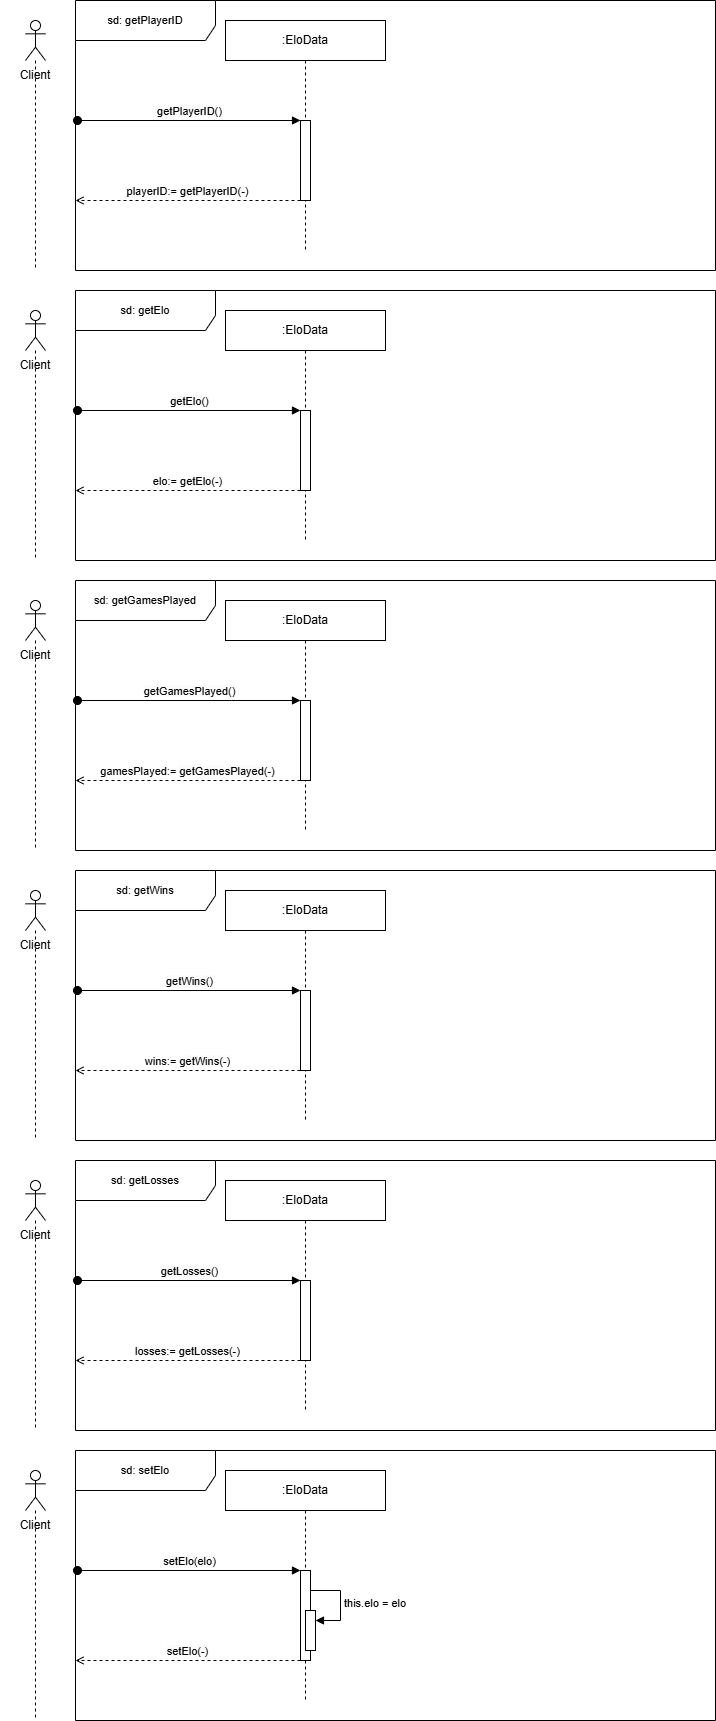

The diagram above was exported from draw.io. Its source (the exported page's mxGraphModel, read from the mxfile embedded in the PNG):
<mxGraphModel dx="2066" dy="-1057" grid="1" gridSize="10" guides="1" tooltips="1" connect="1" arrows="1" fold="1" page="1" pageScale="1" pageWidth="850" pageHeight="1100" math="0" shadow="0">
  <root>
    <mxCell id="0" />
    <mxCell id="1" parent="0" />
    <mxCell id="PDDjMf4dz3KiuBHdU7Hh-1" value="&lt;font style=&quot;font-size: 11px;&quot;&gt;sd: getPlayerID&lt;/font&gt;" style="shape=umlFrame;whiteSpace=wrap;html=1;pointerEvents=0;width=140;height=40;" vertex="1" parent="1">
      <mxGeometry x="110" y="2230" width="640" height="270" as="geometry" />
    </mxCell>
    <mxCell id="PDDjMf4dz3KiuBHdU7Hh-2" value="&lt;span style=&quot;font-size: 11px; text-wrap-mode: wrap; background-color: rgb(251, 251, 251);&quot;&gt;getPlayerID()&lt;/span&gt;" style="html=1;verticalAlign=bottom;startArrow=oval;startFill=1;endArrow=block;startSize=8;curved=0;rounded=0;fontSize=12;" edge="1" parent="1" target="PDDjMf4dz3KiuBHdU7Hh-5">
      <mxGeometry x="0.0045" width="60" relative="1" as="geometry">
        <mxPoint x="112" y="2350" as="sourcePoint" />
        <mxPoint x="325" y="2350" as="targetPoint" />
        <mxPoint as="offset" />
      </mxGeometry>
    </mxCell>
    <mxCell id="PDDjMf4dz3KiuBHdU7Hh-3" value="" style="shape=umlLifeline;perimeter=lifelinePerimeter;whiteSpace=wrap;html=1;container=1;dropTarget=0;collapsible=0;recursiveResize=0;outlineConnect=0;portConstraint=eastwest;newEdgeStyle={&quot;curved&quot;:0,&quot;rounded&quot;:0};participant=umlActor;" vertex="1" parent="1">
      <mxGeometry x="60" y="2250" width="20" height="250" as="geometry" />
    </mxCell>
    <mxCell id="PDDjMf4dz3KiuBHdU7Hh-4" value=":EloData" style="shape=umlLifeline;perimeter=lifelinePerimeter;whiteSpace=wrap;html=1;container=1;dropTarget=0;collapsible=0;recursiveResize=0;outlineConnect=0;portConstraint=eastwest;newEdgeStyle={&quot;curved&quot;:0,&quot;rounded&quot;:0};" vertex="1" parent="1">
      <mxGeometry x="260" y="2250" width="160" height="230" as="geometry" />
    </mxCell>
    <mxCell id="PDDjMf4dz3KiuBHdU7Hh-5" value="" style="html=1;points=[[0,0,0,0,5],[0,1,0,0,-5],[1,0,0,0,5],[1,1,0,0,-5]];perimeter=orthogonalPerimeter;outlineConnect=0;targetShapes=umlLifeline;portConstraint=eastwest;newEdgeStyle={&quot;curved&quot;:0,&quot;rounded&quot;:0};" vertex="1" parent="PDDjMf4dz3KiuBHdU7Hh-4">
      <mxGeometry x="75" y="100" width="10" height="80" as="geometry" />
    </mxCell>
    <mxCell id="PDDjMf4dz3KiuBHdU7Hh-6" value="playerID:=&amp;nbsp;&lt;span style=&quot;text-wrap-mode: wrap; background-color: rgb(251, 251, 251);&quot;&gt;getPlayerID(-)&lt;/span&gt;" style="html=1;verticalAlign=bottom;endArrow=open;curved=0;rounded=0;endFill=0;dashed=1;" edge="1" parent="1">
      <mxGeometry width="80" relative="1" as="geometry">
        <mxPoint x="335" y="2430" as="sourcePoint" />
        <mxPoint x="110" y="2430" as="targetPoint" />
      </mxGeometry>
    </mxCell>
    <mxCell id="PDDjMf4dz3KiuBHdU7Hh-7" value="Client" style="text;html=1;align=center;verticalAlign=middle;whiteSpace=wrap;rounded=0;" vertex="1" parent="1">
      <mxGeometry x="35" y="2280" width="70" height="50" as="geometry" />
    </mxCell>
    <mxCell id="PDDjMf4dz3KiuBHdU7Hh-15" value="&lt;font style=&quot;font-size: 11px;&quot;&gt;sd: getElo&lt;/font&gt;" style="shape=umlFrame;whiteSpace=wrap;html=1;pointerEvents=0;width=140;height=40;" vertex="1" parent="1">
      <mxGeometry x="110" y="2520" width="640" height="270" as="geometry" />
    </mxCell>
    <mxCell id="PDDjMf4dz3KiuBHdU7Hh-16" value="&lt;span style=&quot;font-size: 11px; text-wrap-mode: wrap; background-color: rgb(251, 251, 251);&quot;&gt;g&lt;/span&gt;&lt;span style=&quot;font-size: 11px; text-wrap-mode: wrap; background-color: rgb(251, 251, 251);&quot;&gt;etElo()&lt;/span&gt;" style="html=1;verticalAlign=bottom;startArrow=oval;startFill=1;endArrow=block;startSize=8;curved=0;rounded=0;fontSize=12;" edge="1" parent="1" target="PDDjMf4dz3KiuBHdU7Hh-19">
      <mxGeometry x="0.0045" width="60" relative="1" as="geometry">
        <mxPoint x="112" y="2640" as="sourcePoint" />
        <mxPoint x="325" y="2640" as="targetPoint" />
        <mxPoint as="offset" />
      </mxGeometry>
    </mxCell>
    <mxCell id="PDDjMf4dz3KiuBHdU7Hh-17" value="" style="shape=umlLifeline;perimeter=lifelinePerimeter;whiteSpace=wrap;html=1;container=1;dropTarget=0;collapsible=0;recursiveResize=0;outlineConnect=0;portConstraint=eastwest;newEdgeStyle={&quot;curved&quot;:0,&quot;rounded&quot;:0};participant=umlActor;" vertex="1" parent="1">
      <mxGeometry x="60" y="2540" width="20" height="250" as="geometry" />
    </mxCell>
    <mxCell id="PDDjMf4dz3KiuBHdU7Hh-18" value=":EloData" style="shape=umlLifeline;perimeter=lifelinePerimeter;whiteSpace=wrap;html=1;container=1;dropTarget=0;collapsible=0;recursiveResize=0;outlineConnect=0;portConstraint=eastwest;newEdgeStyle={&quot;curved&quot;:0,&quot;rounded&quot;:0};" vertex="1" parent="1">
      <mxGeometry x="260" y="2540" width="160" height="230" as="geometry" />
    </mxCell>
    <mxCell id="PDDjMf4dz3KiuBHdU7Hh-19" value="" style="html=1;points=[[0,0,0,0,5],[0,1,0,0,-5],[1,0,0,0,5],[1,1,0,0,-5]];perimeter=orthogonalPerimeter;outlineConnect=0;targetShapes=umlLifeline;portConstraint=eastwest;newEdgeStyle={&quot;curved&quot;:0,&quot;rounded&quot;:0};" vertex="1" parent="PDDjMf4dz3KiuBHdU7Hh-18">
      <mxGeometry x="75" y="100" width="10" height="80" as="geometry" />
    </mxCell>
    <mxCell id="PDDjMf4dz3KiuBHdU7Hh-20" value="elo:= g&lt;span style=&quot;text-wrap-mode: wrap; background-color: rgb(251, 251, 251);&quot;&gt;etElo(-)&lt;/span&gt;" style="html=1;verticalAlign=bottom;endArrow=open;curved=0;rounded=0;endFill=0;dashed=1;" edge="1" parent="1">
      <mxGeometry width="80" relative="1" as="geometry">
        <mxPoint x="335" y="2720" as="sourcePoint" />
        <mxPoint x="110" y="2720" as="targetPoint" />
      </mxGeometry>
    </mxCell>
    <mxCell id="PDDjMf4dz3KiuBHdU7Hh-21" value="Client" style="text;html=1;align=center;verticalAlign=middle;whiteSpace=wrap;rounded=0;" vertex="1" parent="1">
      <mxGeometry x="35" y="2570" width="70" height="50" as="geometry" />
    </mxCell>
    <mxCell id="PDDjMf4dz3KiuBHdU7Hh-35" value="&lt;font style=&quot;font-size: 11px;&quot;&gt;sd: getGamesPlayed&lt;/font&gt;" style="shape=umlFrame;whiteSpace=wrap;html=1;pointerEvents=0;width=140;height=40;" vertex="1" parent="1">
      <mxGeometry x="110" y="2810" width="640" height="270" as="geometry" />
    </mxCell>
    <mxCell id="PDDjMf4dz3KiuBHdU7Hh-36" value="&lt;span style=&quot;font-size: 11px; text-wrap-mode: wrap; background-color: rgb(251, 251, 251);&quot;&gt;getGamesPlayed&lt;/span&gt;&lt;span style=&quot;font-size: 11px; text-wrap-mode: wrap; background-color: rgb(251, 251, 251);&quot;&gt;()&lt;/span&gt;" style="html=1;verticalAlign=bottom;startArrow=oval;startFill=1;endArrow=block;startSize=8;curved=0;rounded=0;fontSize=12;" edge="1" parent="1" target="PDDjMf4dz3KiuBHdU7Hh-39">
      <mxGeometry x="0.0045" width="60" relative="1" as="geometry">
        <mxPoint x="112" y="2930" as="sourcePoint" />
        <mxPoint x="325" y="2930" as="targetPoint" />
        <mxPoint as="offset" />
      </mxGeometry>
    </mxCell>
    <mxCell id="PDDjMf4dz3KiuBHdU7Hh-37" value="" style="shape=umlLifeline;perimeter=lifelinePerimeter;whiteSpace=wrap;html=1;container=1;dropTarget=0;collapsible=0;recursiveResize=0;outlineConnect=0;portConstraint=eastwest;newEdgeStyle={&quot;curved&quot;:0,&quot;rounded&quot;:0};participant=umlActor;" vertex="1" parent="1">
      <mxGeometry x="60" y="2830" width="20" height="250" as="geometry" />
    </mxCell>
    <mxCell id="PDDjMf4dz3KiuBHdU7Hh-38" value=":EloData" style="shape=umlLifeline;perimeter=lifelinePerimeter;whiteSpace=wrap;html=1;container=1;dropTarget=0;collapsible=0;recursiveResize=0;outlineConnect=0;portConstraint=eastwest;newEdgeStyle={&quot;curved&quot;:0,&quot;rounded&quot;:0};" vertex="1" parent="1">
      <mxGeometry x="260" y="2830" width="160" height="230" as="geometry" />
    </mxCell>
    <mxCell id="PDDjMf4dz3KiuBHdU7Hh-39" value="" style="html=1;points=[[0,0,0,0,5],[0,1,0,0,-5],[1,0,0,0,5],[1,1,0,0,-5]];perimeter=orthogonalPerimeter;outlineConnect=0;targetShapes=umlLifeline;portConstraint=eastwest;newEdgeStyle={&quot;curved&quot;:0,&quot;rounded&quot;:0};" vertex="1" parent="PDDjMf4dz3KiuBHdU7Hh-38">
      <mxGeometry x="75" y="100" width="10" height="80" as="geometry" />
    </mxCell>
    <mxCell id="PDDjMf4dz3KiuBHdU7Hh-40" value="gamesPlayed:=&amp;nbsp;&lt;span style=&quot;text-wrap-mode: wrap; background-color: rgb(251, 251, 251);&quot;&gt;getGamesPlayed&lt;/span&gt;&lt;span style=&quot;text-wrap-mode: wrap; background-color: rgb(251, 251, 251);&quot;&gt;(-)&lt;/span&gt;" style="html=1;verticalAlign=bottom;endArrow=open;curved=0;rounded=0;endFill=0;dashed=1;" edge="1" parent="1">
      <mxGeometry width="80" relative="1" as="geometry">
        <mxPoint x="335" y="3010" as="sourcePoint" />
        <mxPoint x="110" y="3010" as="targetPoint" />
      </mxGeometry>
    </mxCell>
    <mxCell id="PDDjMf4dz3KiuBHdU7Hh-41" value="&lt;font style=&quot;font-size: 11px;&quot;&gt;sd: getWins&lt;/font&gt;" style="shape=umlFrame;whiteSpace=wrap;html=1;pointerEvents=0;width=140;height=40;" vertex="1" parent="1">
      <mxGeometry x="110" y="3100" width="640" height="270" as="geometry" />
    </mxCell>
    <mxCell id="PDDjMf4dz3KiuBHdU7Hh-42" value="&lt;span style=&quot;font-size: 11px; text-wrap-mode: wrap; background-color: rgb(251, 251, 251);&quot;&gt;g&lt;/span&gt;&lt;span style=&quot;font-size: 11px; text-wrap-mode: wrap; background-color: rgb(251, 251, 251);&quot;&gt;etWins()&lt;/span&gt;" style="html=1;verticalAlign=bottom;startArrow=oval;startFill=1;endArrow=block;startSize=8;curved=0;rounded=0;fontSize=12;" edge="1" parent="1" target="PDDjMf4dz3KiuBHdU7Hh-45">
      <mxGeometry x="0.0045" width="60" relative="1" as="geometry">
        <mxPoint x="112" y="3220" as="sourcePoint" />
        <mxPoint x="325" y="3220" as="targetPoint" />
        <mxPoint as="offset" />
      </mxGeometry>
    </mxCell>
    <mxCell id="PDDjMf4dz3KiuBHdU7Hh-43" value="" style="shape=umlLifeline;perimeter=lifelinePerimeter;whiteSpace=wrap;html=1;container=1;dropTarget=0;collapsible=0;recursiveResize=0;outlineConnect=0;portConstraint=eastwest;newEdgeStyle={&quot;curved&quot;:0,&quot;rounded&quot;:0};participant=umlActor;" vertex="1" parent="1">
      <mxGeometry x="60" y="3120" width="20" height="250" as="geometry" />
    </mxCell>
    <mxCell id="PDDjMf4dz3KiuBHdU7Hh-44" value=":EloData" style="shape=umlLifeline;perimeter=lifelinePerimeter;whiteSpace=wrap;html=1;container=1;dropTarget=0;collapsible=0;recursiveResize=0;outlineConnect=0;portConstraint=eastwest;newEdgeStyle={&quot;curved&quot;:0,&quot;rounded&quot;:0};" vertex="1" parent="1">
      <mxGeometry x="260" y="3120" width="160" height="230" as="geometry" />
    </mxCell>
    <mxCell id="PDDjMf4dz3KiuBHdU7Hh-45" value="" style="html=1;points=[[0,0,0,0,5],[0,1,0,0,-5],[1,0,0,0,5],[1,1,0,0,-5]];perimeter=orthogonalPerimeter;outlineConnect=0;targetShapes=umlLifeline;portConstraint=eastwest;newEdgeStyle={&quot;curved&quot;:0,&quot;rounded&quot;:0};" vertex="1" parent="PDDjMf4dz3KiuBHdU7Hh-44">
      <mxGeometry x="75" y="100" width="10" height="80" as="geometry" />
    </mxCell>
    <mxCell id="PDDjMf4dz3KiuBHdU7Hh-46" value="wins:= g&lt;span style=&quot;text-wrap-mode: wrap; background-color: rgb(251, 251, 251);&quot;&gt;etWins(-)&lt;/span&gt;" style="html=1;verticalAlign=bottom;endArrow=open;curved=0;rounded=0;endFill=0;dashed=1;" edge="1" parent="1">
      <mxGeometry width="80" relative="1" as="geometry">
        <mxPoint x="335" y="3300" as="sourcePoint" />
        <mxPoint x="110" y="3300" as="targetPoint" />
      </mxGeometry>
    </mxCell>
    <mxCell id="PDDjMf4dz3KiuBHdU7Hh-47" value="Client" style="text;html=1;align=center;verticalAlign=middle;whiteSpace=wrap;rounded=0;" vertex="1" parent="1">
      <mxGeometry x="35" y="2860" width="70" height="50" as="geometry" />
    </mxCell>
    <mxCell id="PDDjMf4dz3KiuBHdU7Hh-48" value="Client" style="text;html=1;align=center;verticalAlign=middle;whiteSpace=wrap;rounded=0;" vertex="1" parent="1">
      <mxGeometry x="35" y="3150" width="70" height="50" as="geometry" />
    </mxCell>
    <mxCell id="PDDjMf4dz3KiuBHdU7Hh-56" value="&lt;font style=&quot;font-size: 11px;&quot;&gt;sd: getLosses&lt;/font&gt;" style="shape=umlFrame;whiteSpace=wrap;html=1;pointerEvents=0;width=140;height=40;" vertex="1" parent="1">
      <mxGeometry x="110" y="3390" width="640" height="270" as="geometry" />
    </mxCell>
    <mxCell id="PDDjMf4dz3KiuBHdU7Hh-57" value="&lt;span style=&quot;font-size: 11px; text-wrap-mode: wrap; background-color: rgb(251, 251, 251);&quot;&gt;getLosses&lt;/span&gt;&lt;span style=&quot;font-size: 11px; text-wrap-mode: wrap; background-color: rgb(251, 251, 251);&quot;&gt;()&lt;/span&gt;" style="html=1;verticalAlign=bottom;startArrow=oval;startFill=1;endArrow=block;startSize=8;curved=0;rounded=0;fontSize=12;" edge="1" parent="1" target="PDDjMf4dz3KiuBHdU7Hh-60">
      <mxGeometry x="0.0045" width="60" relative="1" as="geometry">
        <mxPoint x="112" y="3510" as="sourcePoint" />
        <mxPoint x="325" y="3510" as="targetPoint" />
        <mxPoint as="offset" />
      </mxGeometry>
    </mxCell>
    <mxCell id="PDDjMf4dz3KiuBHdU7Hh-58" value="" style="shape=umlLifeline;perimeter=lifelinePerimeter;whiteSpace=wrap;html=1;container=1;dropTarget=0;collapsible=0;recursiveResize=0;outlineConnect=0;portConstraint=eastwest;newEdgeStyle={&quot;curved&quot;:0,&quot;rounded&quot;:0};participant=umlActor;" vertex="1" parent="1">
      <mxGeometry x="60" y="3410" width="20" height="250" as="geometry" />
    </mxCell>
    <mxCell id="PDDjMf4dz3KiuBHdU7Hh-59" value=":EloData" style="shape=umlLifeline;perimeter=lifelinePerimeter;whiteSpace=wrap;html=1;container=1;dropTarget=0;collapsible=0;recursiveResize=0;outlineConnect=0;portConstraint=eastwest;newEdgeStyle={&quot;curved&quot;:0,&quot;rounded&quot;:0};" vertex="1" parent="1">
      <mxGeometry x="260" y="3410" width="160" height="230" as="geometry" />
    </mxCell>
    <mxCell id="PDDjMf4dz3KiuBHdU7Hh-60" value="" style="html=1;points=[[0,0,0,0,5],[0,1,0,0,-5],[1,0,0,0,5],[1,1,0,0,-5]];perimeter=orthogonalPerimeter;outlineConnect=0;targetShapes=umlLifeline;portConstraint=eastwest;newEdgeStyle={&quot;curved&quot;:0,&quot;rounded&quot;:0};" vertex="1" parent="PDDjMf4dz3KiuBHdU7Hh-59">
      <mxGeometry x="75" y="100" width="10" height="80" as="geometry" />
    </mxCell>
    <mxCell id="PDDjMf4dz3KiuBHdU7Hh-61" value="&lt;span style=&quot;text-wrap-mode: wrap; background-color: rgb(251, 251, 251);&quot;&gt;losses&lt;/span&gt;:=&amp;nbsp;&lt;span style=&quot;text-wrap-mode: wrap; background-color: rgb(251, 251, 251);&quot;&gt;getLosses&lt;/span&gt;&lt;span style=&quot;text-wrap-mode: wrap; background-color: rgb(251, 251, 251);&quot;&gt;(-)&lt;/span&gt;" style="html=1;verticalAlign=bottom;endArrow=open;curved=0;rounded=0;endFill=0;dashed=1;" edge="1" parent="1">
      <mxGeometry width="80" relative="1" as="geometry">
        <mxPoint x="335" y="3590" as="sourcePoint" />
        <mxPoint x="110" y="3590" as="targetPoint" />
      </mxGeometry>
    </mxCell>
    <mxCell id="PDDjMf4dz3KiuBHdU7Hh-62" value="Client" style="text;html=1;align=center;verticalAlign=middle;whiteSpace=wrap;rounded=0;" vertex="1" parent="1">
      <mxGeometry x="35" y="3440" width="70" height="50" as="geometry" />
    </mxCell>
    <mxCell id="PDDjMf4dz3KiuBHdU7Hh-71" value="&lt;font style=&quot;font-size: 11px;&quot;&gt;sd: setElo&lt;/font&gt;" style="shape=umlFrame;whiteSpace=wrap;html=1;pointerEvents=0;width=140;height=40;" vertex="1" parent="1">
      <mxGeometry x="110" y="3680" width="640" height="270" as="geometry" />
    </mxCell>
    <mxCell id="PDDjMf4dz3KiuBHdU7Hh-72" value="&lt;span style=&quot;font-size: 11px; text-wrap-mode: wrap; background-color: rgb(251, 251, 251);&quot;&gt;setElo(elo)&lt;/span&gt;" style="html=1;verticalAlign=bottom;startArrow=oval;startFill=1;endArrow=block;startSize=8;curved=0;rounded=0;fontSize=12;" edge="1" parent="1" target="PDDjMf4dz3KiuBHdU7Hh-75">
      <mxGeometry x="0.0045" width="60" relative="1" as="geometry">
        <mxPoint x="112" y="3800" as="sourcePoint" />
        <mxPoint x="325" y="3800" as="targetPoint" />
        <mxPoint as="offset" />
      </mxGeometry>
    </mxCell>
    <mxCell id="PDDjMf4dz3KiuBHdU7Hh-73" value="" style="shape=umlLifeline;perimeter=lifelinePerimeter;whiteSpace=wrap;html=1;container=1;dropTarget=0;collapsible=0;recursiveResize=0;outlineConnect=0;portConstraint=eastwest;newEdgeStyle={&quot;curved&quot;:0,&quot;rounded&quot;:0};participant=umlActor;" vertex="1" parent="1">
      <mxGeometry x="60" y="3700" width="20" height="250" as="geometry" />
    </mxCell>
    <mxCell id="PDDjMf4dz3KiuBHdU7Hh-74" value=":EloData" style="shape=umlLifeline;perimeter=lifelinePerimeter;whiteSpace=wrap;html=1;container=1;dropTarget=0;collapsible=0;recursiveResize=0;outlineConnect=0;portConstraint=eastwest;newEdgeStyle={&quot;curved&quot;:0,&quot;rounded&quot;:0};" vertex="1" parent="1">
      <mxGeometry x="260" y="3700" width="160" height="230" as="geometry" />
    </mxCell>
    <mxCell id="PDDjMf4dz3KiuBHdU7Hh-75" value="" style="html=1;points=[[0,0,0,0,5],[0,1,0,0,-5],[1,0,0,0,5],[1,1,0,0,-5]];perimeter=orthogonalPerimeter;outlineConnect=0;targetShapes=umlLifeline;portConstraint=eastwest;newEdgeStyle={&quot;curved&quot;:0,&quot;rounded&quot;:0};" vertex="1" parent="PDDjMf4dz3KiuBHdU7Hh-74">
      <mxGeometry x="75" y="100" width="10" height="90" as="geometry" />
    </mxCell>
    <mxCell id="PDDjMf4dz3KiuBHdU7Hh-80" value="" style="html=1;points=[[0,0,0,0,5],[0,1,0,0,-5],[1,0,0,0,5],[1,1,0,0,-5]];perimeter=orthogonalPerimeter;outlineConnect=0;targetShapes=umlLifeline;portConstraint=eastwest;newEdgeStyle={&quot;curved&quot;:0,&quot;rounded&quot;:0};" vertex="1" parent="PDDjMf4dz3KiuBHdU7Hh-74">
      <mxGeometry x="80" y="140" width="10" height="40" as="geometry" />
    </mxCell>
    <mxCell id="PDDjMf4dz3KiuBHdU7Hh-81" value="this.elo = elo" style="html=1;align=left;spacingLeft=2;endArrow=block;rounded=0;edgeStyle=orthogonalEdgeStyle;curved=0;rounded=0;" edge="1" target="PDDjMf4dz3KiuBHdU7Hh-80" parent="PDDjMf4dz3KiuBHdU7Hh-74">
      <mxGeometry relative="1" as="geometry">
        <mxPoint x="85" y="120" as="sourcePoint" />
        <Array as="points">
          <mxPoint x="115" y="150" />
        </Array>
      </mxGeometry>
    </mxCell>
    <mxCell id="PDDjMf4dz3KiuBHdU7Hh-76" value="&lt;span style=&quot;text-wrap-mode: wrap; background-color: rgb(251, 251, 251);&quot;&gt;setElo(-)&lt;/span&gt;" style="html=1;verticalAlign=bottom;endArrow=open;curved=0;rounded=0;endFill=0;dashed=1;" edge="1" parent="1">
      <mxGeometry x="0.0044" width="80" relative="1" as="geometry">
        <mxPoint x="335" y="3890" as="sourcePoint" />
        <mxPoint x="110" y="3890" as="targetPoint" />
        <mxPoint as="offset" />
      </mxGeometry>
    </mxCell>
    <mxCell id="PDDjMf4dz3KiuBHdU7Hh-77" value="Client" style="text;html=1;align=center;verticalAlign=middle;whiteSpace=wrap;rounded=0;" vertex="1" parent="1">
      <mxGeometry x="35" y="3730" width="70" height="50" as="geometry" />
    </mxCell>
  </root>
</mxGraphModel>